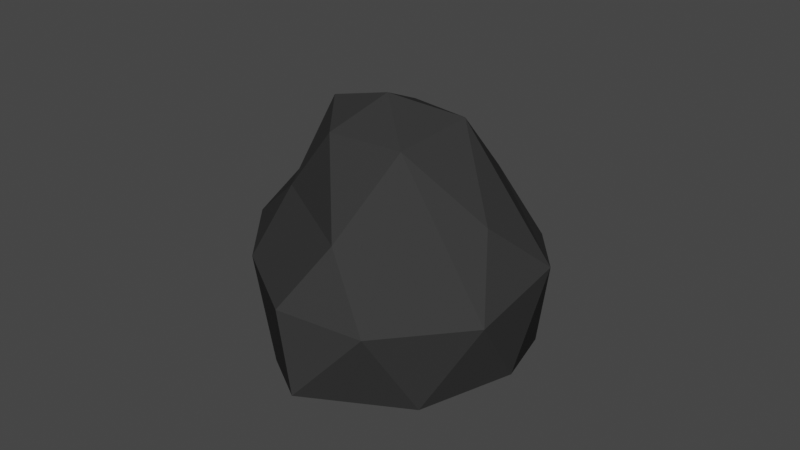 # Source: rock_3.blend  (saved by Blender 2.93.20; exported with 4.5.12 LTS)
import bpy
from mathutils import Matrix  # noqa: F401  (used for matrix-valued properties, if any)

bpy.ops.wm.read_factory_settings(use_empty=True)
scene = bpy.context.scene
scene.name = 'Scene'

# ---- collections
col_collection = bpy.data.collections.new('Collection'); scene.collection.children.link(col_collection)

# ---- materials (node trees are filled in below, after node groups)
mat_material_001 = bpy.data.materials.new('Material.001')
mat_material_001.use_transparent_shadow = False

# ---- material node trees
mat_material_001.use_nodes = True; mat_material_001.node_tree.nodes.clear()
_N = mat_material_001.node_tree.nodes; _L = mat_material_001.node_tree.links
n0 = _N.new('ShaderNodeBsdfPrincipled'); n0.name = 'Principled BSDF'; n0.location = (10, 300)
n0.distribution = 'GGX'
n0.subsurface_method = 'BURLEY'
n0.inputs[0].default_value = (0.03942, 0.03942, 0.03942, 1.0)
n0.inputs[2].default_value = 1.0
n0.inputs[3].default_value = 1.45
n0.inputs[13].default_value = 0.0
n0.inputs[27].default_value = (0.0, 0.0, 0.0, 1.0)
n0.inputs[28].default_value = 1.0
n1 = _N.new('ShaderNodeOutputMaterial'); n1.name = 'Material Output'; n1.location = (300, 300)
_L.new(n0.outputs[0], n1.inputs[0])
n1.is_active_output = True

# ---- world
world_world = bpy.data.worlds.new('World'); scene.world = world_world
world_world.use_nodes = True; world_world.node_tree.nodes.clear()
_N = world_world.node_tree.nodes; _L = world_world.node_tree.links
n0 = _N.new('ShaderNodeOutputWorld'); n0.name = 'World Output'; n0.location = (300, 300)
n1 = _N.new('ShaderNodeBackground'); n1.name = 'Background'; n1.location = (10, 300)
n1.inputs[0].default_value = (0.05088, 0.05088, 0.05088, 1.0)
_L.new(n1.outputs[0], n0.inputs[0])
n0.is_active_output = True
world_world.color = (0.05088, 0.05088, 0.05088)
world_world.use_sun_shadow = False
world_world.sun_shadow_jitter_overblur = 0.0

# ---- meshes
me_icosphere = bpy.data.meshes.new('Icosphere')
me_icosphere.from_pydata([(0.3541, -0.2986, -0.6664), (0.8881, -0.7966, -0.466), (-0.3392, -0.9133, -0.466), (-1.098, -1.626e-09, -0.466), (-0.2351, 0.884, -0.3811), (0.8881, 0.6453, -0.466), (-0.7236, -0.5257, 0.4472), (-0.7784, 0.6554, 0.2016), (0.5942, 0.9622, 0.1478), (0.3984, -0.00846, 0.9626), (-0.1896, 0.0, 1.147), (0.3226, -0.8622, -0.5623), (1.044, -1.626e-09, -0.5623), (0.3217, 0.977, -0.5911), (-0.8207, -0.6109, -0.5931), (-0.4184, 0.4148, -0.6519), (-0.7405, 0.4536, -0.4774), (1.167, -0.3793, 0.08293), (1.167, 0.3793, 0.08293), (-0.04407, -0.9717, 0.06622), (0.7214, -0.8622, 0.08293), (-1.167, -0.3793, 0.08293), (-0.7214, -0.8622, 0.08293), (-1.063, 0.2192, 0.1678), (-2.141e-07, 1.078, 0.08293), (0.7139, -0.4942, 0.4996), (-0.3069, -0.6615, 0.4632), (-0.8506, 0.0, 0.5257), (-0.2629, 0.809, 0.5257), (0.6882, 0.5, 0.5257), (-0.05977, -0.4103, 0.9384), (-0.6149, -0.309, 0.9972), (-0.5576, 0.2579, 0.9517), (-0.0271, 0.5, 0.9972)], [], [(1, 0, 12), (0, 14, 15), (0, 15, 13), (1, 12, 17), (2, 11, 19), (3, 14, 21), (4, 16, 7), (5, 13, 8), (1, 17, 20), (2, 19, 22), (3, 21, 23), (4, 7, 24), (5, 8, 18), (6, 26, 31), (7, 27, 32), (8, 28, 33), (9, 33, 10), (9, 29, 33), (29, 8, 33), (33, 32, 10), (33, 28, 32), (28, 7, 32), (32, 31, 10), (32, 27, 31), (27, 6, 31), (31, 30, 10), (31, 26, 30), (26, 25, 30), (30, 9, 10), (30, 25, 9), (18, 29, 9), (18, 8, 29), (24, 28, 8), (24, 7, 28), (23, 27, 7), (23, 21, 27), (21, 6, 27), (22, 26, 6), (22, 19, 26), (19, 25, 26), (20, 17, 25), (17, 9, 25), (8, 13, 24), (13, 4, 24), (7, 16, 23), (16, 3, 23), (21, 22, 6), (21, 14, 22), (14, 2, 22), (19, 20, 25), (19, 11, 20), (11, 1, 20), (17, 18, 9), (17, 12, 18), (12, 5, 18), (15, 4, 13), (15, 16, 4), (15, 3, 16), (15, 14, 3), (12, 13, 5), (12, 0, 13), (14, 11, 2), (14, 0, 11), (0, 1, 11)])
_uv = me_icosphere.uv_layers.new(name='UVMap')
_uv.uv.foreach_set('vector', [0.2727, 0.1575, 0.3312, 0.0562, 0.3636, 0.1575, 0.9091, 0.0, 0.911, 0.1542, 0.8636, 0.07873, 0.5455, 0.0, 0.5909, 0.07873, 0.5442, 0.1553, 0.2727, 0.1575, 0.3636, 0.1575, 0.3182, 0.2362, 0.09091, 0.1575, 0.1818, 0.1575, 0.1364, 0.2362, 0.8182, 0.1575, 0.911, 0.1542, 0.8636, 0.2362, 0.6364, 0.1575, 0.7273, 0.1575, 0.6989, 0.2658, 0.4545, 0.1575, 0.5442, 0.1553, 0.5086, 0.2511, 0.2727, 0.1575, 0.3182, 0.2362, 0.2273, 0.2362, 0.09091, 0.1575, 0.1364, 0.2362, 0.04546, 0.2362, 0.8182, 0.1575, 0.8636, 0.2362, 0.7727, 0.2362, 0.6364, 0.1575, 0.6989, 0.2658, 0.5909, 0.2362, 0.4545, 0.1575, 0.5086, 0.2511, 0.4091, 0.2362, 0.0, 0.3149, 0.09091, 0.3149, 0.04546, 0.3937, 0.6989, 0.2658, 0.8182, 0.3149, 0.7727, 0.3937, 0.5086, 0.2511, 0.6364, 0.3149, 0.5909, 0.3937, 0.4051, 0.3868, 0.5, 0.3937, 0.4545, 0.4724, 0.4051, 0.3868, 0.4545, 0.3149, 0.5, 0.3937, 0.4545, 0.3149, 0.5086, 0.2511, 0.5, 0.3937, 0.5909, 0.3937, 0.6818, 0.3937, 0.6364, 0.4724, 0.5909, 0.3937, 0.6364, 0.3149, 0.6818, 0.3937, 0.6364, 0.3149, 0.6989, 0.2658, 0.6818, 0.3937, 0.7727, 0.3937, 0.8636, 0.3937, 0.8182, 0.4724, 0.7727, 0.3937, 0.8182, 0.3149, 0.8636, 0.3937, 0.8182, 0.3149, 0.9091, 0.3149, 0.8636, 0.3937, 0.04546, 0.3937, 0.1364, 0.3937, 0.09091, 0.4724, 0.04546, 0.3937, 0.09091, 0.3149, 0.1364, 0.3937, 0.09091, 0.3149, 0.2772, 0.3149, 0.1364, 0.3937, 0.2273, 0.3937, 0.3222, 0.3868, 0.2727, 0.4724, 0.2273, 0.3937, 0.2772, 0.3149, 0.3222, 0.3868, 0.4091, 0.2362, 0.4545, 0.3149, 0.3222, 0.3868, 0.4091, 0.2362, 0.5086, 0.2511, 0.4545, 0.3149, 0.5909, 0.2362, 0.6364, 0.3149, 0.5086, 0.2511, 0.5909, 0.2362, 0.6989, 0.2658, 0.6364, 0.3149, 0.7727, 0.2362, 0.8182, 0.3149, 0.6989, 0.2658, 0.7727, 0.2362, 0.8636, 0.2362, 0.8182, 0.3149, 0.8636, 0.2362, 0.9091, 0.3149, 0.8182, 0.3149, 0.04546, 0.2362, 0.09091, 0.3149, 0.0, 0.3149, 0.04546, 0.2362, 0.1364, 0.2362, 0.09091, 0.3149, 0.1364, 0.2362, 0.2772, 0.3149, 0.09091, 0.3149, 0.2273, 0.2362, 0.3182, 0.2362, 0.2772, 0.3149, 0.3182, 0.2362, 0.3222, 0.3868, 0.2772, 0.3149, 0.5086, 0.2511, 0.5442, 0.1553, 0.5909, 0.2362, 0.5442, 0.1553, 0.6364, 0.1575, 0.5909, 0.2362, 0.6989, 0.2658, 0.7273, 0.1575, 0.7727, 0.2362, 0.7273, 0.1575, 0.8182, 0.1575, 0.7727, 0.2362, 0.8636, 0.2362, 0.9545, 0.2362, 0.9091, 0.3149, 0.8636, 0.2362, 0.911, 0.1542, 0.9545, 0.2362, 0.911, 0.1542, 1.0, 0.1575, 0.9545, 0.2362, 0.1364, 0.2362, 0.2273, 0.2362, 0.2772, 0.3149, 0.1364, 0.2362, 0.1818, 0.1575, 0.2273, 0.2362, 0.1818, 0.1575, 0.2727, 0.1575, 0.2273, 0.2362, 0.3182, 0.2362, 0.4091, 0.2362, 0.3222, 0.3868, 0.3182, 0.2362, 0.3636, 0.1575, 0.4091, 0.2362, 0.3636, 0.1575, 0.4545, 0.1575, 0.4091, 0.2362, 0.5909, 0.07873, 0.6364, 0.1575, 0.5442, 0.1553, 0.7165, 0.07873, 0.7273, 0.1575, 0.6364, 0.1575, 0.7165, 0.07873, 0.8182, 0.1575, 0.7273, 0.1575, 0.8636, 0.07873, 0.911, 0.1542, 0.8182, 0.1575, 0.3636, 0.1575, 0.4091, 0.07873, 0.4545, 0.1575, 0.3636, 0.1575, 0.3312, 0.0562, 0.4091, 0.07873, 0.1364, 0.07873, 0.1818, 0.1575, 0.09091, 0.1575, 0.1364, 0.07873, 0.2143, 0.0562, 0.1818, 0.1575, 0.2143, 0.0562, 0.2727, 0.1575, 0.1818, 0.1575])
me_icosphere.materials.append(mat_material_001)
me_icosphere.use_remesh_fix_poles = True
me_icosphere.use_remesh_preserve_attributes = False
me_icosphere.update()

# ---- objects
ob_icosphere = bpy.data.objects.new('Icosphere', me_icosphere)

# ---- transforms, parenting, visibility, modifiers, constraints
ob_icosphere.location = (0.0, 0.0, 0.7994)
ob_icosphere.rotation_euler = (0.0, -0.0, -0.7097)

# ---- collection membership
col_collection.objects.link(ob_icosphere)

# ---- scene / render settings (as saved in the file)
scene.frame_start = 1; scene.frame_end = 250; scene.frame_set(1)
scene.render.engine = 'BLENDER_EEVEE_NEXT'
scene.cycles.use_denoising = False
scene.cycles.samples = 128
scene.cycles.sampling_pattern = 'TABULATED_SOBOL'
scene.cycles.use_adaptive_sampling = False
scene.cycles.use_light_tree = False
scene.view_settings.view_transform = 'Filmic'
bpy.context.view_layer.update()

# ---- added for rendering (the .blend has no active camera and no usable light): camera, sun
cam_auto = bpy.data.cameras.new('AutoCamera')
cam_auto.lens = 50.0
cam_auto.sensor_width = 36.0
cam_auto.clip_end = 1000.0
ob_auto_camera = bpy.data.objects.new('AutoCamera', cam_auto)
scene.collection.objects.link(ob_auto_camera)
ob_auto_camera.location = (4.41322, -5.21423, 4.54236)
ob_auto_camera.rotation_euler = (1.09748, -7.21219e-08, 0.694738)
scene.camera = ob_auto_camera
light_auto_sun = bpy.data.lights.new('AutoSun', 'SUN')
light_auto_sun.energy = 3.0
light_auto_sun.angle = 0.0523599
ob_auto_sun = bpy.data.objects.new('AutoSun', light_auto_sun)
scene.collection.objects.link(ob_auto_sun)
ob_auto_sun.rotation_euler = (0.872665, 0.174533, 0.523599)
bpy.context.view_layer.update()
